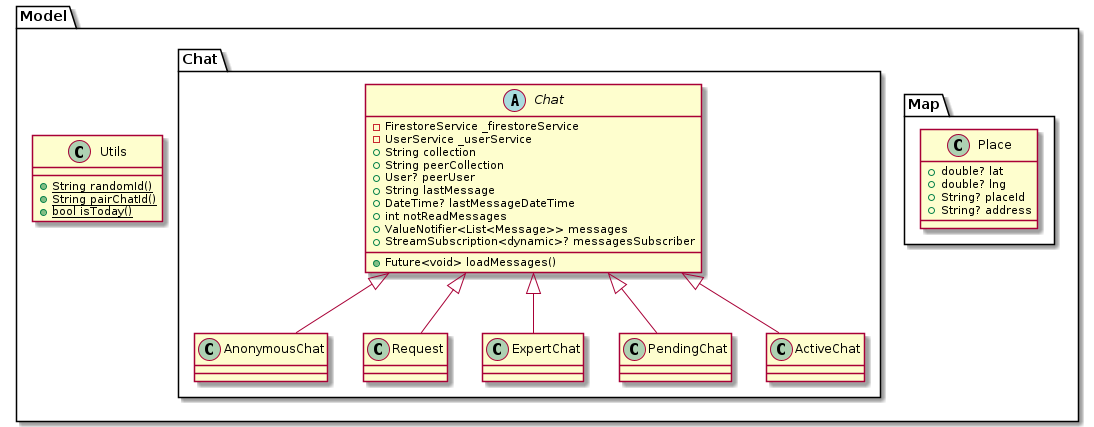

The diagram above was rendered by PlantUML. Its source (embedded in the PNG):
@startuml ModelUML
set namespaceSeparator ::
package Model {
  class "Utils" {
    {static} +String randomId()
    {static} +String pairChatId()
    {static} +bool isToday()
  }
  package Map {
    class "Place" {
      +double? lat
      +double? lng
      +String? placeId
      +String? address
    }
  }
  package Chat {
    abstract class "Chat" {
      -FirestoreService _firestoreService
      -UserService _userService
      +String collection
      +String peerCollection
      +User? peerUser
      +String lastMessage
      +DateTime? lastMessageDateTime
      +int notReadMessages
      +ValueNotifier<List<Message>> messages
      +StreamSubscription<dynamic>? messagesSubscriber
      +Future<void> loadMessages()
    }

    class "AnonymousChat" {
    }
    "Chat" <|-- "AnonymousChat"

    class "Request" {
    }
    "Chat" <|-- "Request"

    class "ExpertChat" {
    }
    "Chat" <|-- "ExpertChat"


    class "PendingChat" {
    }
    "Chat" <|-- "PendingChat"

    class "ActiveChat" {

    }
    "Chat" <|-- "ActiveChat"
  }

}
@enduml